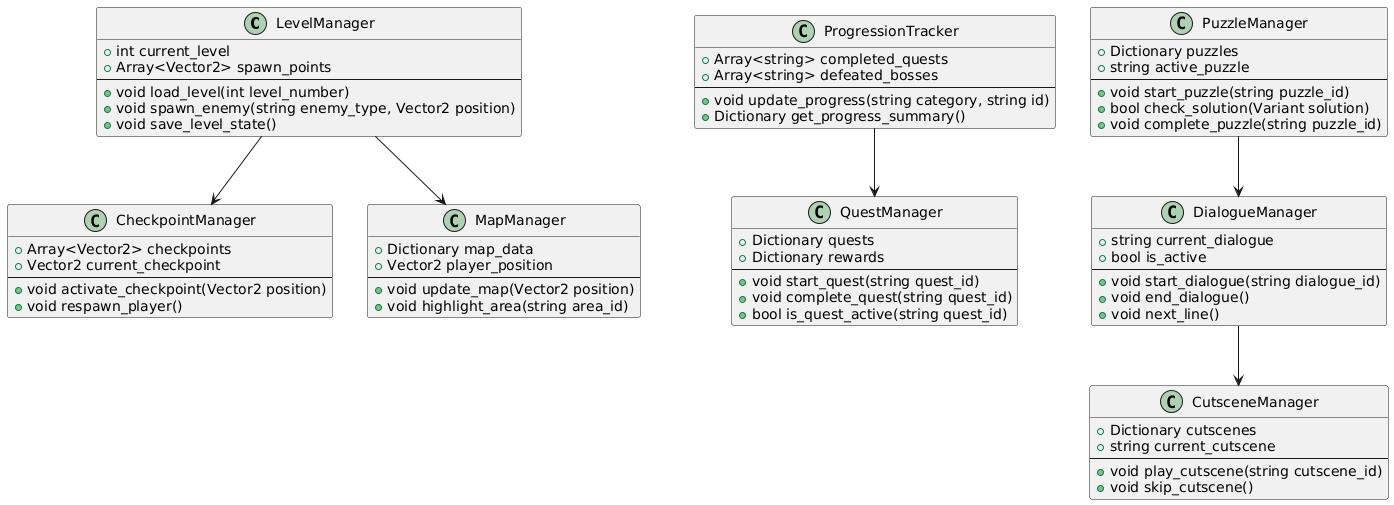

The diagram above was rendered by PlantUML. Its source (embedded in the PNG):
@startuml
class LevelManager {
    + int current_level
    + Array<Vector2> spawn_points
    --
    + void load_level(int level_number)
    + void spawn_enemy(string enemy_type, Vector2 position)
    + void save_level_state()
}

class CheckpointManager {
    + Array<Vector2> checkpoints
    + Vector2 current_checkpoint
    --
    + void activate_checkpoint(Vector2 position)
    + void respawn_player()
}

class MapManager {
    + Dictionary map_data
    + Vector2 player_position
    --
    + void update_map(Vector2 position)
    + void highlight_area(string area_id)
}

class ProgressionTracker {
    + Array<string> completed_quests
    + Array<string> defeated_bosses
    --
    + void update_progress(string category, string id)
    + Dictionary get_progress_summary()
}

class QuestManager {
    + Dictionary quests
    + Dictionary rewards
    --
    + void start_quest(string quest_id)
    + void complete_quest(string quest_id)
    + bool is_quest_active(string quest_id)
}

class DialogueManager {
    + string current_dialogue
    + bool is_active
    --
    + void start_dialogue(string dialogue_id)
    + void end_dialogue()
    + void next_line()
}

class CutsceneManager {
    + Dictionary cutscenes
    + string current_cutscene
    --
    + void play_cutscene(string cutscene_id)
    + void skip_cutscene()
}

class PuzzleManager {
    + Dictionary puzzles
    + string active_puzzle
    --
    + void start_puzzle(string puzzle_id)
    + bool check_solution(Variant solution)
    + void complete_puzzle(string puzzle_id)
}

' Define relationships
LevelManager --> CheckpointManager
LevelManager --> MapManager
ProgressionTracker --> QuestManager
DialogueManager --> CutsceneManager
PuzzleManager --> DialogueManager
@enduml